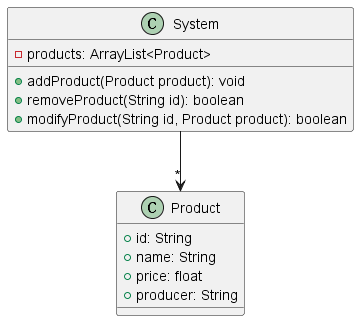

The diagram above was rendered by PlantUML. Its source (embedded in the PNG):
@startuml uml 02 - T5

class Product {
    + id: String
    + name: String
    + price: float
    + producer: String
}

class System {
    - products: ArrayList<Product>
    + addProduct(Product product): void
    + removeProduct(String id): boolean
    + modifyProduct(String id, Product product): boolean
}

System --> "*" Product

@enduml